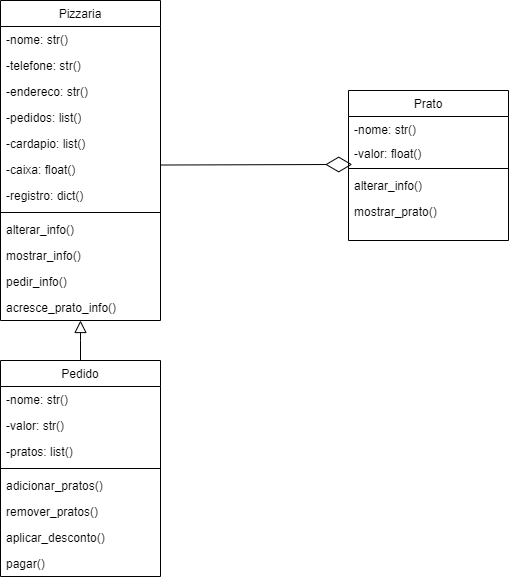

The diagram above was exported from draw.io. Its source (the exported page's mxGraphModel, read from the mxfile embedded in the PNG):
<mxGraphModel dx="1500" dy="887" grid="1" gridSize="10" guides="1" tooltips="1" connect="1" arrows="1" fold="1" page="1" pageScale="1" pageWidth="827" pageHeight="1169" math="0" shadow="0">
  <root>
    <mxCell id="WIyWlLk6GJQsqaUBKTNV-0" />
    <mxCell id="WIyWlLk6GJQsqaUBKTNV-1" parent="WIyWlLk6GJQsqaUBKTNV-0" />
    <mxCell id="zkfFHV4jXpPFQw0GAbJ--0" value="Pizzaria" style="swimlane;fontStyle=0;align=center;verticalAlign=top;childLayout=stackLayout;horizontal=1;startSize=26;horizontalStack=0;resizeParent=1;resizeLast=0;collapsible=1;marginBottom=0;rounded=0;shadow=0;strokeWidth=1;" parent="WIyWlLk6GJQsqaUBKTNV-1" vertex="1">
      <mxGeometry x="160" y="30" width="160" height="320" as="geometry">
        <mxRectangle x="230" y="140" width="160" height="26" as="alternateBounds" />
      </mxGeometry>
    </mxCell>
    <mxCell id="zkfFHV4jXpPFQw0GAbJ--1" value="-nome: str()" style="text;align=left;verticalAlign=top;spacingLeft=4;spacingRight=4;overflow=hidden;rotatable=0;points=[[0,0.5],[1,0.5]];portConstraint=eastwest;" parent="zkfFHV4jXpPFQw0GAbJ--0" vertex="1">
      <mxGeometry y="26" width="160" height="26" as="geometry" />
    </mxCell>
    <mxCell id="zkfFHV4jXpPFQw0GAbJ--2" value="-telefone: str()" style="text;align=left;verticalAlign=top;spacingLeft=4;spacingRight=4;overflow=hidden;rotatable=0;points=[[0,0.5],[1,0.5]];portConstraint=eastwest;rounded=0;shadow=0;html=0;" parent="zkfFHV4jXpPFQw0GAbJ--0" vertex="1">
      <mxGeometry y="52" width="160" height="26" as="geometry" />
    </mxCell>
    <mxCell id="zkfFHV4jXpPFQw0GAbJ--3" value="-endereco: str()" style="text;align=left;verticalAlign=top;spacingLeft=4;spacingRight=4;overflow=hidden;rotatable=0;points=[[0,0.5],[1,0.5]];portConstraint=eastwest;rounded=0;shadow=0;html=0;" parent="zkfFHV4jXpPFQw0GAbJ--0" vertex="1">
      <mxGeometry y="78" width="160" height="26" as="geometry" />
    </mxCell>
    <mxCell id="mAbjuA18y-qGPBgNVnd5-15" value="-pedidos: list()" style="text;align=left;verticalAlign=top;spacingLeft=4;spacingRight=4;overflow=hidden;rotatable=0;points=[[0,0.5],[1,0.5]];portConstraint=eastwest;rounded=0;shadow=0;html=0;" vertex="1" parent="zkfFHV4jXpPFQw0GAbJ--0">
      <mxGeometry y="104" width="160" height="26" as="geometry" />
    </mxCell>
    <mxCell id="mAbjuA18y-qGPBgNVnd5-14" value="-cardapio: list()" style="text;align=left;verticalAlign=top;spacingLeft=4;spacingRight=4;overflow=hidden;rotatable=0;points=[[0,0.5],[1,0.5]];portConstraint=eastwest;rounded=0;shadow=0;html=0;" vertex="1" parent="zkfFHV4jXpPFQw0GAbJ--0">
      <mxGeometry y="130" width="160" height="26" as="geometry" />
    </mxCell>
    <mxCell id="mAbjuA18y-qGPBgNVnd5-10" value="-caixa: float()" style="text;align=left;verticalAlign=top;spacingLeft=4;spacingRight=4;overflow=hidden;rotatable=0;points=[[0,0.5],[1,0.5]];portConstraint=eastwest;" vertex="1" parent="zkfFHV4jXpPFQw0GAbJ--0">
      <mxGeometry y="156" width="160" height="26" as="geometry" />
    </mxCell>
    <mxCell id="mAbjuA18y-qGPBgNVnd5-24" value="-registro: dict()" style="text;align=left;verticalAlign=top;spacingLeft=4;spacingRight=4;overflow=hidden;rotatable=0;points=[[0,0.5],[1,0.5]];portConstraint=eastwest;" vertex="1" parent="zkfFHV4jXpPFQw0GAbJ--0">
      <mxGeometry y="182" width="160" height="26" as="geometry" />
    </mxCell>
    <mxCell id="zkfFHV4jXpPFQw0GAbJ--4" value="" style="line;html=1;strokeWidth=1;align=left;verticalAlign=middle;spacingTop=-1;spacingLeft=3;spacingRight=3;rotatable=0;labelPosition=right;points=[];portConstraint=eastwest;" parent="zkfFHV4jXpPFQw0GAbJ--0" vertex="1">
      <mxGeometry y="208" width="160" height="8" as="geometry" />
    </mxCell>
    <mxCell id="zkfFHV4jXpPFQw0GAbJ--5" value="alterar_info()" style="text;align=left;verticalAlign=top;spacingLeft=4;spacingRight=4;overflow=hidden;rotatable=0;points=[[0,0.5],[1,0.5]];portConstraint=eastwest;" parent="zkfFHV4jXpPFQw0GAbJ--0" vertex="1">
      <mxGeometry y="216" width="160" height="26" as="geometry" />
    </mxCell>
    <mxCell id="mAbjuA18y-qGPBgNVnd5-8" value="mostrar_info()" style="text;align=left;verticalAlign=top;spacingLeft=4;spacingRight=4;overflow=hidden;rotatable=0;points=[[0,0.5],[1,0.5]];portConstraint=eastwest;" vertex="1" parent="zkfFHV4jXpPFQw0GAbJ--0">
      <mxGeometry y="242" width="160" height="26" as="geometry" />
    </mxCell>
    <mxCell id="mAbjuA18y-qGPBgNVnd5-9" value="pedir_info()" style="text;align=left;verticalAlign=top;spacingLeft=4;spacingRight=4;overflow=hidden;rotatable=0;points=[[0,0.5],[1,0.5]];portConstraint=eastwest;" vertex="1" parent="zkfFHV4jXpPFQw0GAbJ--0">
      <mxGeometry y="268" width="160" height="26" as="geometry" />
    </mxCell>
    <mxCell id="mAbjuA18y-qGPBgNVnd5-23" value="acresce_prato_info()" style="text;align=left;verticalAlign=top;spacingLeft=4;spacingRight=4;overflow=hidden;rotatable=0;points=[[0,0.5],[1,0.5]];portConstraint=eastwest;" vertex="1" parent="zkfFHV4jXpPFQw0GAbJ--0">
      <mxGeometry y="294" width="160" height="26" as="geometry" />
    </mxCell>
    <mxCell id="zkfFHV4jXpPFQw0GAbJ--6" value="Pedido" style="swimlane;fontStyle=0;align=center;verticalAlign=top;childLayout=stackLayout;horizontal=1;startSize=26;horizontalStack=0;resizeParent=1;resizeLast=0;collapsible=1;marginBottom=0;rounded=0;shadow=0;strokeWidth=1;" parent="WIyWlLk6GJQsqaUBKTNV-1" vertex="1">
      <mxGeometry x="160" y="390" width="160" height="216" as="geometry">
        <mxRectangle x="130" y="380" width="160" height="26" as="alternateBounds" />
      </mxGeometry>
    </mxCell>
    <mxCell id="zkfFHV4jXpPFQw0GAbJ--11" value="-nome: str()" style="text;align=left;verticalAlign=top;spacingLeft=4;spacingRight=4;overflow=hidden;rotatable=0;points=[[0,0.5],[1,0.5]];portConstraint=eastwest;" parent="zkfFHV4jXpPFQw0GAbJ--6" vertex="1">
      <mxGeometry y="26" width="160" height="26" as="geometry" />
    </mxCell>
    <mxCell id="mAbjuA18y-qGPBgNVnd5-16" value="-valor: str()" style="text;align=left;verticalAlign=top;spacingLeft=4;spacingRight=4;overflow=hidden;rotatable=0;points=[[0,0.5],[1,0.5]];portConstraint=eastwest;" vertex="1" parent="zkfFHV4jXpPFQw0GAbJ--6">
      <mxGeometry y="52" width="160" height="26" as="geometry" />
    </mxCell>
    <mxCell id="mAbjuA18y-qGPBgNVnd5-18" value="-pratos: list()" style="text;align=left;verticalAlign=top;spacingLeft=4;spacingRight=4;overflow=hidden;rotatable=0;points=[[0,0.5],[1,0.5]];portConstraint=eastwest;" vertex="1" parent="zkfFHV4jXpPFQw0GAbJ--6">
      <mxGeometry y="78" width="160" height="26" as="geometry" />
    </mxCell>
    <mxCell id="mAbjuA18y-qGPBgNVnd5-17" value="" style="line;html=1;strokeWidth=1;align=left;verticalAlign=middle;spacingTop=-1;spacingLeft=3;spacingRight=3;rotatable=0;labelPosition=right;points=[];portConstraint=eastwest;" vertex="1" parent="zkfFHV4jXpPFQw0GAbJ--6">
      <mxGeometry y="104" width="160" height="8" as="geometry" />
    </mxCell>
    <mxCell id="mAbjuA18y-qGPBgNVnd5-19" value="adicionar_pratos()" style="text;align=left;verticalAlign=top;spacingLeft=4;spacingRight=4;overflow=hidden;rotatable=0;points=[[0,0.5],[1,0.5]];portConstraint=eastwest;" vertex="1" parent="zkfFHV4jXpPFQw0GAbJ--6">
      <mxGeometry y="112" width="160" height="26" as="geometry" />
    </mxCell>
    <mxCell id="mAbjuA18y-qGPBgNVnd5-20" value="remover_pratos()" style="text;align=left;verticalAlign=top;spacingLeft=4;spacingRight=4;overflow=hidden;rotatable=0;points=[[0,0.5],[1,0.5]];portConstraint=eastwest;" vertex="1" parent="zkfFHV4jXpPFQw0GAbJ--6">
      <mxGeometry y="138" width="160" height="26" as="geometry" />
    </mxCell>
    <mxCell id="mAbjuA18y-qGPBgNVnd5-21" value="aplicar_desconto()" style="text;align=left;verticalAlign=top;spacingLeft=4;spacingRight=4;overflow=hidden;rotatable=0;points=[[0,0.5],[1,0.5]];portConstraint=eastwest;" vertex="1" parent="zkfFHV4jXpPFQw0GAbJ--6">
      <mxGeometry y="164" width="160" height="26" as="geometry" />
    </mxCell>
    <mxCell id="mAbjuA18y-qGPBgNVnd5-22" value="pagar()" style="text;align=left;verticalAlign=top;spacingLeft=4;spacingRight=4;overflow=hidden;rotatable=0;points=[[0,0.5],[1,0.5]];portConstraint=eastwest;" vertex="1" parent="zkfFHV4jXpPFQw0GAbJ--6">
      <mxGeometry y="190" width="160" height="26" as="geometry" />
    </mxCell>
    <mxCell id="zkfFHV4jXpPFQw0GAbJ--12" value="" style="endArrow=block;endSize=10;endFill=0;shadow=0;strokeWidth=1;rounded=0;curved=0;edgeStyle=elbowEdgeStyle;elbow=vertical;" parent="WIyWlLk6GJQsqaUBKTNV-1" target="zkfFHV4jXpPFQw0GAbJ--0" edge="1">
      <mxGeometry width="160" relative="1" as="geometry">
        <mxPoint x="240" y="390" as="sourcePoint" />
        <mxPoint x="200" y="203" as="targetPoint" />
      </mxGeometry>
    </mxCell>
    <mxCell id="zkfFHV4jXpPFQw0GAbJ--17" value="Prato" style="swimlane;fontStyle=0;align=center;verticalAlign=top;childLayout=stackLayout;horizontal=1;startSize=26;horizontalStack=0;resizeParent=1;resizeLast=0;collapsible=1;marginBottom=0;rounded=0;shadow=0;strokeWidth=1;" parent="WIyWlLk6GJQsqaUBKTNV-1" vertex="1">
      <mxGeometry x="508" y="120" width="160" height="150" as="geometry">
        <mxRectangle x="550" y="140" width="160" height="26" as="alternateBounds" />
      </mxGeometry>
    </mxCell>
    <mxCell id="zkfFHV4jXpPFQw0GAbJ--22" value="-nome: str()&#10;" style="text;align=left;verticalAlign=top;spacingLeft=4;spacingRight=4;overflow=hidden;rotatable=0;points=[[0,0.5],[1,0.5]];portConstraint=eastwest;rounded=0;shadow=0;html=0;" parent="zkfFHV4jXpPFQw0GAbJ--17" vertex="1">
      <mxGeometry y="26" width="160" height="24" as="geometry" />
    </mxCell>
    <mxCell id="mAbjuA18y-qGPBgNVnd5-1" value="-valor: float()" style="text;align=left;verticalAlign=top;spacingLeft=4;spacingRight=4;overflow=hidden;rotatable=0;points=[[0,0.5],[1,0.5]];portConstraint=eastwest;rounded=0;shadow=0;html=0;" vertex="1" parent="zkfFHV4jXpPFQw0GAbJ--17">
      <mxGeometry y="50" width="160" height="24" as="geometry" />
    </mxCell>
    <mxCell id="zkfFHV4jXpPFQw0GAbJ--23" value="" style="line;html=1;strokeWidth=1;align=left;verticalAlign=middle;spacingTop=-1;spacingLeft=3;spacingRight=3;rotatable=0;labelPosition=right;points=[];portConstraint=eastwest;" parent="zkfFHV4jXpPFQw0GAbJ--17" vertex="1">
      <mxGeometry y="74" width="160" height="8" as="geometry" />
    </mxCell>
    <mxCell id="zkfFHV4jXpPFQw0GAbJ--25" value="alterar_info()" style="text;align=left;verticalAlign=top;spacingLeft=4;spacingRight=4;overflow=hidden;rotatable=0;points=[[0,0.5],[1,0.5]];portConstraint=eastwest;" parent="zkfFHV4jXpPFQw0GAbJ--17" vertex="1">
      <mxGeometry y="82" width="160" height="26" as="geometry" />
    </mxCell>
    <mxCell id="mAbjuA18y-qGPBgNVnd5-7" value="mostrar_prato()" style="text;align=left;verticalAlign=top;spacingLeft=4;spacingRight=4;overflow=hidden;rotatable=0;points=[[0,0.5],[1,0.5]];portConstraint=eastwest;" vertex="1" parent="zkfFHV4jXpPFQw0GAbJ--17">
      <mxGeometry y="108" width="160" height="26" as="geometry" />
    </mxCell>
    <mxCell id="mAbjuA18y-qGPBgNVnd5-11" value="" style="endArrow=diamondThin;endFill=0;endSize=24;html=1;rounded=0;entryX=0.023;entryY=0.998;entryDx=0;entryDy=0;entryPerimeter=0;" edge="1" parent="WIyWlLk6GJQsqaUBKTNV-1" target="mAbjuA18y-qGPBgNVnd5-1">
      <mxGeometry width="160" relative="1" as="geometry">
        <mxPoint x="320" y="194.51999999999998" as="sourcePoint" />
        <mxPoint x="480" y="194.51999999999998" as="targetPoint" />
      </mxGeometry>
    </mxCell>
  </root>
</mxGraphModel>